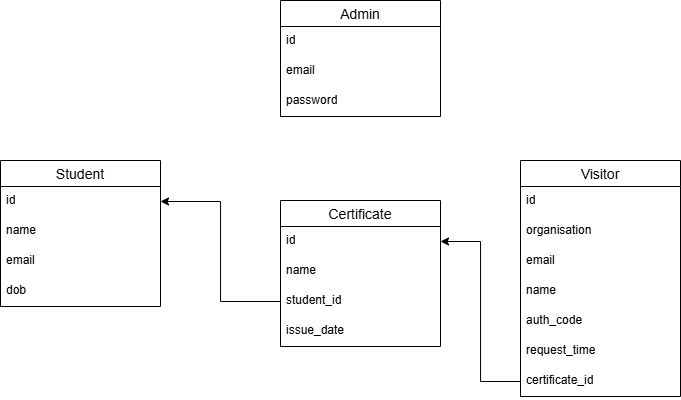

The diagram above was exported from draw.io. Its source (the exported page's mxGraphModel, read from the mxfile embedded in the PNG):
<mxGraphModel dx="1235" dy="655" grid="1" gridSize="10" guides="1" tooltips="1" connect="1" arrows="1" fold="1" page="1" pageScale="1" pageWidth="827" pageHeight="1169" math="0" shadow="0">
  <root>
    <mxCell id="0" />
    <mxCell id="1" parent="0" />
    <mxCell id="zTkBIKVyJXNF2YvpKxjI-114" value="Admin" style="swimlane;fontStyle=0;childLayout=stackLayout;horizontal=1;startSize=26;horizontalStack=0;resizeParent=1;resizeParentMax=0;resizeLast=0;collapsible=1;marginBottom=0;align=center;fontSize=14;" vertex="1" parent="1">
      <mxGeometry x="360" y="40" width="160" height="116" as="geometry" />
    </mxCell>
    <mxCell id="zTkBIKVyJXNF2YvpKxjI-115" value="id" style="text;strokeColor=none;fillColor=none;spacingLeft=4;spacingRight=4;overflow=hidden;rotatable=0;points=[[0,0.5],[1,0.5]];portConstraint=eastwest;fontSize=12;whiteSpace=wrap;html=1;" vertex="1" parent="zTkBIKVyJXNF2YvpKxjI-114">
      <mxGeometry y="26" width="160" height="30" as="geometry" />
    </mxCell>
    <mxCell id="zTkBIKVyJXNF2YvpKxjI-116" value="email" style="text;strokeColor=none;fillColor=none;spacingLeft=4;spacingRight=4;overflow=hidden;rotatable=0;points=[[0,0.5],[1,0.5]];portConstraint=eastwest;fontSize=12;whiteSpace=wrap;html=1;" vertex="1" parent="zTkBIKVyJXNF2YvpKxjI-114">
      <mxGeometry y="56" width="160" height="30" as="geometry" />
    </mxCell>
    <mxCell id="zTkBIKVyJXNF2YvpKxjI-117" value="password" style="text;strokeColor=none;fillColor=none;spacingLeft=4;spacingRight=4;overflow=hidden;rotatable=0;points=[[0,0.5],[1,0.5]];portConstraint=eastwest;fontSize=12;whiteSpace=wrap;html=1;" vertex="1" parent="zTkBIKVyJXNF2YvpKxjI-114">
      <mxGeometry y="86" width="160" height="30" as="geometry" />
    </mxCell>
    <mxCell id="zTkBIKVyJXNF2YvpKxjI-118" value="Student" style="swimlane;fontStyle=0;childLayout=stackLayout;horizontal=1;startSize=26;horizontalStack=0;resizeParent=1;resizeParentMax=0;resizeLast=0;collapsible=1;marginBottom=0;align=center;fontSize=14;" vertex="1" parent="1">
      <mxGeometry x="80" y="200" width="160" height="146" as="geometry" />
    </mxCell>
    <mxCell id="zTkBIKVyJXNF2YvpKxjI-119" value="id" style="text;strokeColor=none;fillColor=none;spacingLeft=4;spacingRight=4;overflow=hidden;rotatable=0;points=[[0,0.5],[1,0.5]];portConstraint=eastwest;fontSize=12;whiteSpace=wrap;html=1;" vertex="1" parent="zTkBIKVyJXNF2YvpKxjI-118">
      <mxGeometry y="26" width="160" height="30" as="geometry" />
    </mxCell>
    <mxCell id="zTkBIKVyJXNF2YvpKxjI-120" value="name" style="text;strokeColor=none;fillColor=none;spacingLeft=4;spacingRight=4;overflow=hidden;rotatable=0;points=[[0,0.5],[1,0.5]];portConstraint=eastwest;fontSize=12;whiteSpace=wrap;html=1;" vertex="1" parent="zTkBIKVyJXNF2YvpKxjI-118">
      <mxGeometry y="56" width="160" height="30" as="geometry" />
    </mxCell>
    <mxCell id="zTkBIKVyJXNF2YvpKxjI-121" value="email" style="text;strokeColor=none;fillColor=none;spacingLeft=4;spacingRight=4;overflow=hidden;rotatable=0;points=[[0,0.5],[1,0.5]];portConstraint=eastwest;fontSize=12;whiteSpace=wrap;html=1;" vertex="1" parent="zTkBIKVyJXNF2YvpKxjI-118">
      <mxGeometry y="86" width="160" height="30" as="geometry" />
    </mxCell>
    <mxCell id="zTkBIKVyJXNF2YvpKxjI-122" value="dob" style="text;strokeColor=none;fillColor=none;spacingLeft=4;spacingRight=4;overflow=hidden;rotatable=0;points=[[0,0.5],[1,0.5]];portConstraint=eastwest;fontSize=12;whiteSpace=wrap;html=1;" vertex="1" parent="zTkBIKVyJXNF2YvpKxjI-118">
      <mxGeometry y="116" width="160" height="30" as="geometry" />
    </mxCell>
    <mxCell id="zTkBIKVyJXNF2YvpKxjI-123" value="Certificate" style="swimlane;fontStyle=0;childLayout=stackLayout;horizontal=1;startSize=26;horizontalStack=0;resizeParent=1;resizeParentMax=0;resizeLast=0;collapsible=1;marginBottom=0;align=center;fontSize=14;" vertex="1" parent="1">
      <mxGeometry x="360" y="240" width="160" height="146" as="geometry" />
    </mxCell>
    <mxCell id="zTkBIKVyJXNF2YvpKxjI-124" value="id" style="text;strokeColor=none;fillColor=none;spacingLeft=4;spacingRight=4;overflow=hidden;rotatable=0;points=[[0,0.5],[1,0.5]];portConstraint=eastwest;fontSize=12;whiteSpace=wrap;html=1;" vertex="1" parent="zTkBIKVyJXNF2YvpKxjI-123">
      <mxGeometry y="26" width="160" height="30" as="geometry" />
    </mxCell>
    <mxCell id="zTkBIKVyJXNF2YvpKxjI-125" value="name" style="text;strokeColor=none;fillColor=none;spacingLeft=4;spacingRight=4;overflow=hidden;rotatable=0;points=[[0,0.5],[1,0.5]];portConstraint=eastwest;fontSize=12;whiteSpace=wrap;html=1;" vertex="1" parent="zTkBIKVyJXNF2YvpKxjI-123">
      <mxGeometry y="56" width="160" height="30" as="geometry" />
    </mxCell>
    <mxCell id="zTkBIKVyJXNF2YvpKxjI-126" value="student_id" style="text;strokeColor=none;fillColor=none;spacingLeft=4;spacingRight=4;overflow=hidden;rotatable=0;points=[[0,0.5],[1,0.5]];portConstraint=eastwest;fontSize=12;whiteSpace=wrap;html=1;" vertex="1" parent="zTkBIKVyJXNF2YvpKxjI-123">
      <mxGeometry y="86" width="160" height="30" as="geometry" />
    </mxCell>
    <mxCell id="zTkBIKVyJXNF2YvpKxjI-127" value="issue_date" style="text;strokeColor=none;fillColor=none;spacingLeft=4;spacingRight=4;overflow=hidden;rotatable=0;points=[[0,0.5],[1,0.5]];portConstraint=eastwest;fontSize=12;whiteSpace=wrap;html=1;" vertex="1" parent="zTkBIKVyJXNF2YvpKxjI-123">
      <mxGeometry y="116" width="160" height="30" as="geometry" />
    </mxCell>
    <mxCell id="zTkBIKVyJXNF2YvpKxjI-128" value="Visitor" style="swimlane;fontStyle=0;childLayout=stackLayout;horizontal=1;startSize=26;horizontalStack=0;resizeParent=1;resizeParentMax=0;resizeLast=0;collapsible=1;marginBottom=0;align=center;fontSize=14;" vertex="1" parent="1">
      <mxGeometry x="600" y="200" width="160" height="236" as="geometry" />
    </mxCell>
    <mxCell id="zTkBIKVyJXNF2YvpKxjI-129" value="id" style="text;strokeColor=none;fillColor=none;spacingLeft=4;spacingRight=4;overflow=hidden;rotatable=0;points=[[0,0.5],[1,0.5]];portConstraint=eastwest;fontSize=12;whiteSpace=wrap;html=1;" vertex="1" parent="zTkBIKVyJXNF2YvpKxjI-128">
      <mxGeometry y="26" width="160" height="30" as="geometry" />
    </mxCell>
    <mxCell id="zTkBIKVyJXNF2YvpKxjI-132" value="organisation" style="text;strokeColor=none;fillColor=none;spacingLeft=4;spacingRight=4;overflow=hidden;rotatable=0;points=[[0,0.5],[1,0.5]];portConstraint=eastwest;fontSize=12;whiteSpace=wrap;html=1;" vertex="1" parent="zTkBIKVyJXNF2YvpKxjI-128">
      <mxGeometry y="56" width="160" height="30" as="geometry" />
    </mxCell>
    <mxCell id="zTkBIKVyJXNF2YvpKxjI-131" value="email" style="text;strokeColor=none;fillColor=none;spacingLeft=4;spacingRight=4;overflow=hidden;rotatable=0;points=[[0,0.5],[1,0.5]];portConstraint=eastwest;fontSize=12;whiteSpace=wrap;html=1;" vertex="1" parent="zTkBIKVyJXNF2YvpKxjI-128">
      <mxGeometry y="86" width="160" height="30" as="geometry" />
    </mxCell>
    <mxCell id="zTkBIKVyJXNF2YvpKxjI-130" value="name" style="text;strokeColor=none;fillColor=none;spacingLeft=4;spacingRight=4;overflow=hidden;rotatable=0;points=[[0,0.5],[1,0.5]];portConstraint=eastwest;fontSize=12;whiteSpace=wrap;html=1;" vertex="1" parent="zTkBIKVyJXNF2YvpKxjI-128">
      <mxGeometry y="116" width="160" height="30" as="geometry" />
    </mxCell>
    <mxCell id="zTkBIKVyJXNF2YvpKxjI-134" value="auth_code" style="text;strokeColor=none;fillColor=none;spacingLeft=4;spacingRight=4;overflow=hidden;rotatable=0;points=[[0,0.5],[1,0.5]];portConstraint=eastwest;fontSize=12;whiteSpace=wrap;html=1;" vertex="1" parent="zTkBIKVyJXNF2YvpKxjI-128">
      <mxGeometry y="146" width="160" height="30" as="geometry" />
    </mxCell>
    <mxCell id="zTkBIKVyJXNF2YvpKxjI-135" value="request_time" style="text;strokeColor=none;fillColor=none;spacingLeft=4;spacingRight=4;overflow=hidden;rotatable=0;points=[[0,0.5],[1,0.5]];portConstraint=eastwest;fontSize=12;whiteSpace=wrap;html=1;" vertex="1" parent="zTkBIKVyJXNF2YvpKxjI-128">
      <mxGeometry y="176" width="160" height="30" as="geometry" />
    </mxCell>
    <mxCell id="zTkBIKVyJXNF2YvpKxjI-133" value="certificate_id" style="text;strokeColor=none;fillColor=none;spacingLeft=4;spacingRight=4;overflow=hidden;rotatable=0;points=[[0,0.5],[1,0.5]];portConstraint=eastwest;fontSize=12;whiteSpace=wrap;html=1;" vertex="1" parent="zTkBIKVyJXNF2YvpKxjI-128">
      <mxGeometry y="206" width="160" height="30" as="geometry" />
    </mxCell>
    <mxCell id="zTkBIKVyJXNF2YvpKxjI-136" style="edgeStyle=orthogonalEdgeStyle;rounded=0;orthogonalLoop=1;jettySize=auto;html=1;entryX=1;entryY=0.5;entryDx=0;entryDy=0;" edge="1" parent="1" source="zTkBIKVyJXNF2YvpKxjI-133" target="zTkBIKVyJXNF2YvpKxjI-124">
      <mxGeometry relative="1" as="geometry" />
    </mxCell>
    <mxCell id="zTkBIKVyJXNF2YvpKxjI-137" style="edgeStyle=orthogonalEdgeStyle;rounded=0;orthogonalLoop=1;jettySize=auto;html=1;entryX=1;entryY=0.5;entryDx=0;entryDy=0;" edge="1" parent="1" source="zTkBIKVyJXNF2YvpKxjI-126" target="zTkBIKVyJXNF2YvpKxjI-119">
      <mxGeometry relative="1" as="geometry" />
    </mxCell>
  </root>
</mxGraphModel>